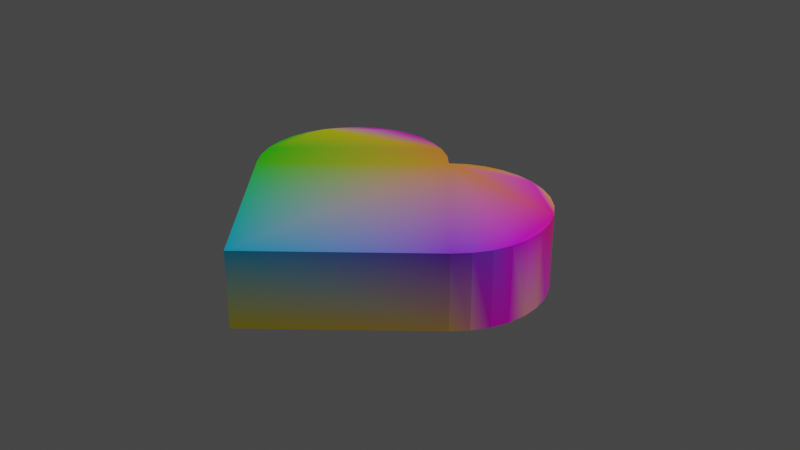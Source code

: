 # Source: heart.blend  (saved by Blender 3.3.6; exported with 4.5.12 LTS)
import bpy
from mathutils import Matrix  # noqa: F401  (used for matrix-valued properties, if any)

bpy.ops.wm.read_factory_settings(use_empty=True)
scene = bpy.context.scene
scene.name = 'Scene'

# ---- collections
col_collection = bpy.data.collections.new('Collection'); scene.collection.children.link(col_collection)

# ---- materials (node trees are filled in below, after node groups)
mat_material = bpy.data.materials.new('Material')
mat_material.alpha_threshold = 0.0
mat_material.use_transparent_shadow = False
mat_material.roughness = 0.5
mat_material.line_color = (0.0, 0.0, 0.0, 1.0)

# ---- material node trees
mat_material.use_nodes = True; mat_material.node_tree.nodes.clear()
_N = mat_material.node_tree.nodes; _L = mat_material.node_tree.links
n0 = _N.new('ShaderNodeOutputMaterial'); n0.name = 'Material Output'; n0.location = (300, 300)
n1 = _N.new('ShaderNodeBsdfPrincipled'); n1.name = 'Principled BSDF'; n1.location = (10, 300)
n1.distribution = 'GGX'
n1.subsurface_method = 'RANDOM_WALK_SKIN'
n1.inputs[3].default_value = 1.45
n1.inputs[27].default_value = (0.0, 0.0, 0.0, 1.0)
n1.inputs[28].default_value = 1.0
n2 = _N.new('ShaderNodeVertexColor'); n2.name = 'Color Attribute'; n2.location = (-190, 280)
_L.new(n1.outputs[0], n0.inputs[0])
_L.new(n2.outputs[0], n1.inputs[0])
n0.is_active_output = True

# ---- world
world_world = bpy.data.worlds.new('World'); scene.world = world_world
world_world.use_nodes = True; world_world.node_tree.nodes.clear()
_N = world_world.node_tree.nodes; _L = world_world.node_tree.links
n0 = _N.new('ShaderNodeOutputWorld'); n0.name = 'World Output'; n0.location = (300, 300)
n1 = _N.new('ShaderNodeBackground'); n1.name = 'Background'; n1.location = (10, 300)
n1.inputs[0].default_value = (0.05088, 0.05088, 0.05088, 1.0)
_L.new(n1.outputs[0], n0.inputs[0])
n0.is_active_output = True
world_world.color = (0.05088, 0.05088, 0.05088)
world_world.use_sun_shadow = False
world_world.sun_shadow_jitter_overblur = 0.0

# ---- cameras
cam_camera = bpy.data.cameras.new('Camera')
cam_camera.clip_end = 100.0
cam_camera.ortho_scale = 7.314

# ---- lights
light_light = bpy.data.lights.new('Light', 'POINT')
light_light.transmission_factor = 0.0
light_light.energy = 1000.0
light_light.shadow_soft_size = 0.1
light_light.shadow_maximum_resolution = 0.006
light_light.use_absolute_resolution = True

# ---- meshes
me_cylinder_002 = bpy.data.meshes.new('Cylinder.002')
me_cylinder_002.from_pydata([(0.7071, 0.0, 0.4), (0.8315, -0.1444, -0.4), (0.8315, -0.1444, 0.4), (0.9239, -0.3173, -0.4), (0.9239, -0.3173, 0.4), (0.9808, -0.5049, -0.4), (0.9808, -0.5049, 0.4), (1.0, -0.7, -0.4), (1.0, -0.7, 0.4), (0.9808, -0.8951, -0.4), (0.9808, -0.8951, 0.4), (0.9239, -1.083, -0.4), (0.9239, -1.083, 0.4), (0.8315, -1.256, -0.4), (0.8315, -1.256, 0.4), (0.7071, -1.407, -0.4), (0.7071, -1.407, 0.4), (0.5556, -1.531, -0.4), (0.5556, -1.531, 0.4), (0.3827, -1.624, -0.4), (0.3827, -1.624, 0.4), (0.1951, -1.681, -0.4), (0.1951, -1.681, 0.4), (-2.98e-08, -1.7, -0.4), (-2.98e-08, -1.7, 0.4), (-0.1951, -1.681, -0.4), (-0.1951, -1.681, 0.4), (-0.3827, -1.624, -0.4), (-0.3827, -1.624, 0.4), (-0.5556, -1.531, -0.4), (-0.5556, -1.531, 0.4), (-0.7071, -1.407, 0.4), (0.7071, 0.0, -0.4), (-2.121, 0.0, 0.4), (-2.121, 0.0, -0.4), (-0.7071, -1.407, -0.4), (0.8315, 0.1444, -0.4), (0.8315, 0.1444, 0.4), (0.9239, 0.3173, -0.4), (0.9239, 0.3173, 0.4), (0.9808, 0.5049, -0.4), (0.9808, 0.5049, 0.4), (1.0, 0.7, -0.4), (1.0, 0.7, 0.4), (0.9808, 0.8951, -0.4), (0.9808, 0.8951, 0.4), (0.9239, 1.083, -0.4), (0.9239, 1.083, 0.4), (0.8315, 1.256, -0.4), (0.8315, 1.256, 0.4), (0.7071, 1.407, -0.4), (0.7071, 1.407, 0.4), (0.5556, 1.531, -0.4), (0.5556, 1.531, 0.4), (0.3827, 1.624, -0.4), (0.3827, 1.624, 0.4), (0.1951, 1.681, -0.4), (0.1951, 1.681, 0.4), (-2.98e-08, 1.7, -0.4), (-2.98e-08, 1.7, 0.4), (-0.1951, 1.681, -0.4), (-0.1951, 1.681, 0.4), (-0.3827, 1.624, -0.4), (-0.3827, 1.624, 0.4), (-0.5556, 1.531, -0.4), (-0.5556, 1.531, 0.4), (-0.7071, 1.407, 0.4), (-0.7071, 1.407, -0.4)], [], [(32, 0, 2, 1), (1, 2, 4, 3), (3, 4, 6, 5), (5, 6, 8, 7), (7, 8, 10, 9), (9, 10, 12, 11), (11, 12, 14, 13), (13, 14, 16, 15), (15, 16, 18, 17), (17, 18, 20, 19), (19, 20, 22, 21), (21, 22, 24, 23), (23, 24, 26, 25), (25, 26, 28, 27), (27, 28, 30, 29), (29, 30, 31, 35), (2, 0, 31, 30, 28, 26, 24, 22, 20, 18, 16, 14, 12, 10, 8, 6, 4), (32, 1, 3, 5, 7, 9, 11, 13, 15, 17, 19, 21, 23, 25, 27, 29, 35), (35, 31, 33, 34), (35, 34, 32), (33, 31, 0), (32, 36, 37, 0), (36, 38, 39, 37), (38, 40, 41, 39), (40, 42, 43, 41), (42, 44, 45, 43), (44, 46, 47, 45), (46, 48, 49, 47), (48, 50, 51, 49), (50, 52, 53, 51), (52, 54, 55, 53), (54, 56, 57, 55), (56, 58, 59, 57), (58, 60, 61, 59), (60, 62, 63, 61), (62, 64, 65, 63), (64, 67, 66, 65), (37, 39, 41, 43, 45, 47, 49, 51, 53, 55, 57, 59, 61, 63, 65, 66, 0), (32, 67, 64, 62, 60, 58, 56, 54, 52, 50, 48, 46, 44, 42, 40, 38, 36), (67, 34, 33, 66), (67, 32, 34), (33, 0, 66)])
_uv = me_cylinder_002.uv_layers.new(name='UVMap')
_uv.uv.foreach_set('vector', [0.1305, 1.0, 1.475e-07, 1.0, 1.221e-07, 0.9689, 0.1305, 0.9689, 0.1305, 0.9689, 1.221e-07, 0.9689, 7.629e-08, 0.9369, 0.1305, 0.9369, 0.1305, 0.9369, 7.629e-08, 0.9369, 6.103e-08, 0.9049, 0.1305, 0.9049, 0.1305, 0.9049, 6.103e-08, 0.9049, 4.069e-08, 0.8729, 0.1305, 0.8729, 0.1305, 0.8729, 4.069e-08, 0.8729, 2.543e-08, 0.841, 0.1305, 0.841, 0.1305, 0.841, 2.543e-08, 0.841, 5.086e-09, 0.809, 0.1305, 0.809, 0.1305, 0.809, 5.086e-09, 0.809, 0.0, 0.777, 0.1305, 0.777, 0.1305, 0.777, 0.0, 0.777, 1.017e-08, 0.745, 0.1305, 0.745, 0.1305, 0.745, 1.017e-08, 0.745, 2.034e-08, 0.713, 0.1305, 0.713, 0.1305, 0.713, 2.034e-08, 0.713, 3.051e-08, 0.681, 0.1305, 0.681, 0.1305, 0.681, 3.051e-08, 0.681, 5.086e-08, 0.649, 0.1305, 0.649, 0.1305, 0.649, 5.086e-08, 0.649, 6.611e-08, 0.617, 0.1305, 0.617, 0.1305, 0.617, 6.611e-08, 0.617, 9.663e-08, 0.5851, 0.1305, 0.5851, 0.1305, 0.5851, 9.663e-08, 0.5851, 1.271e-07, 0.5531, 0.1305, 0.5531, 0.1305, 0.5531, 1.271e-07, 0.5531, 1.424e-07, 0.5211, 0.1305, 0.5211, 0.1305, 0.5211, 1.424e-07, 0.5211, 1.983e-07, 0.4891, 0.1305, 0.4891, 0.1317, 0.1642, 0.1628, 0.1619, 0.1628, 0.4875, 0.1309, 0.4842, 0.1003, 0.4749, 0.07218, 0.4597, 0.0475, 0.4394, 0.02727, 0.4146, 0.01226, 0.3864, 0.003055, 0.3557, 0.0, 0.3239, 0.003215, 0.2921, 0.01258, 0.2615, 0.02773, 0.2333, 0.04808, 0.2086, 0.07286, 0.1884, 0.1011, 0.1734, 0.651, 0.1619, 0.6534, 0.1309, 0.6628, 0.1003, 0.6779, 0.07218, 0.6983, 0.0475, 0.7231, 0.02727, 0.7513, 0.01226, 0.7819, 0.003055, 0.8138, 0.0, 0.8456, 0.003215, 0.8762, 0.01258, 0.9044, 0.02773, 0.929, 0.04808, 0.9493, 0.07286, 0.9643, 0.1011, 0.9735, 0.1317, 0.9765, 0.1636, 0.3916, 0.6196, 0.3916, 0.4891, 0.7171, 0.4891, 0.7171, 0.6196, 0.9765, 0.1636, 0.9765, 0.4891, 0.651, 0.1619, 0.4883, 0.4891, 0.1628, 0.4875, 0.1628, 0.1619, 0.1305, 1.0, 0.1305, 0.9689, 0.2611, 0.9689, 0.2611, 1.0, 0.1305, 0.9689, 0.1305, 0.9369, 0.2611, 0.9369, 0.2611, 0.9689, 0.1305, 0.9369, 0.1305, 0.9049, 0.2611, 0.9049, 0.2611, 0.9369, 0.1305, 0.9049, 0.1305, 0.8729, 0.2611, 0.8729, 0.2611, 0.9049, 0.1305, 0.8729, 0.1305, 0.841, 0.2611, 0.841, 0.2611, 0.8729, 0.1305, 0.841, 0.1305, 0.809, 0.2611, 0.809, 0.2611, 0.841, 0.1305, 0.809, 0.1305, 0.777, 0.2611, 0.777, 0.2611, 0.809, 0.1305, 0.777, 0.1305, 0.745, 0.2611, 0.745, 0.2611, 0.777, 0.1305, 0.745, 0.1305, 0.713, 0.2611, 0.713, 0.2611, 0.745, 0.1305, 0.713, 0.1305, 0.681, 0.2611, 0.681, 0.2611, 0.713, 0.1305, 0.681, 0.1305, 0.649, 0.2611, 0.649, 0.2611, 0.681, 0.1305, 0.649, 0.1305, 0.617, 0.2611, 0.617, 0.2611, 0.649, 0.1305, 0.617, 0.1305, 0.5851, 0.2611, 0.5851, 0.2611, 0.617, 0.1305, 0.5851, 0.1305, 0.5531, 0.2611, 0.5531, 0.2611, 0.5851, 0.1305, 0.5531, 0.1305, 0.5211, 0.2611, 0.5211, 0.2611, 0.5531, 0.1305, 0.5211, 0.1305, 0.4891, 0.2611, 0.4891, 0.2611, 0.5211, 0.1652, 0.1309, 0.1745, 0.1003, 0.1897, 0.07218, 0.21, 0.0475, 0.2348, 0.02727, 0.263, 0.01226, 0.2937, 0.003055, 0.3255, 0.0, 0.3573, 0.003215, 0.3879, 0.01258, 0.4161, 0.02773, 0.4408, 0.04808, 0.461, 0.07286, 0.476, 0.1011, 0.4852, 0.1317, 0.4883, 0.1636, 0.1628, 0.1619, 0.651, 0.1619, 0.651, 0.4875, 0.6192, 0.4842, 0.5886, 0.4749, 0.5604, 0.4597, 0.5358, 0.4394, 0.5155, 0.4146, 0.5005, 0.3864, 0.4913, 0.3557, 0.4883, 0.3239, 0.4915, 0.2921, 0.5009, 0.2615, 0.516, 0.2333, 0.5364, 0.2086, 0.5611, 0.1884, 0.5894, 0.1734, 0.62, 0.1642, 0.3916, 0.4891, 0.3916, 0.8146, 0.2611, 0.8146, 0.2611, 0.4891, 0.651, 0.4875, 0.651, 0.1619, 0.9765, 0.4891, 0.4883, 0.4891, 0.1628, 0.1619, 0.4883, 0.1636])
_ca = me_cylinder_002.color_attributes.new('Col', 'BYTE_COLOR', 'CORNER')
_ca.data.foreach_set('color', [1.0, 0.0, 0.4072, 1.0, 1.0, 0.3325, 0.03689, 1.0, 1.0, 0.3325, 0.0382, 1.0, 1.0, 0.0, 0.4125, 1.0, 1.0, 0.0, 0.4125, 1.0, 1.0, 0.3325, 0.0382, 1.0, 1.0, 0.3325, 0.03689, 1.0, 1.0, 0.0, 0.4072, 1.0, 1.0, 0.0, 0.4072, 1.0, 1.0, 0.3325, 0.03689, 1.0, 1.0, 0.3325, 0.03689, 1.0, 1.0, 0.0009106, 0.4072, 1.0, 1.0, 0.0009106, 0.4072, 1.0, 1.0, 0.3325, 0.03689, 1.0, 1.0, 0.3325, 0.03689, 1.0, 1.0, 0.0, 0.4072, 1.0, 1.0, 0.0, 0.4072, 1.0, 1.0, 0.3325, 0.03689, 1.0, 1.0, 0.04519, 0.6795, 1.0, 1.0, 0.0, 0.7835, 1.0, 1.0, 0.0, 0.7835, 1.0, 1.0, 0.04519, 0.6795, 1.0, 1.0, 0.3325, 0.03689, 1.0, 1.0, 0.001821, 0.807, 1.0, 1.0, 0.001821, 0.807, 1.0, 1.0, 0.3325, 0.03689, 1.0, 1.0, 0.3372, 0.03955, 1.0, 1.0, 0.08866, 0.7231, 1.0, 1.0, 0.08866, 0.7231, 1.0, 1.0, 0.3372, 0.03955, 1.0, 1.0, 0.2961, 0.1221, 1.0, 1.0, 0.0648, 0.7605, 1.0, 1.0, 0.0648, 0.7605, 1.0, 1.0, 0.2961, 0.1221, 1.0, 1.0, 0.004025, 0.3185, 1.0, 1.0, 0.0648, 0.7605, 1.0, 1.0, 0.0648, 0.7605, 1.0, 1.0, 0.004025, 0.3185, 1.0, 1.0, 0.004025, 0.3231, 1.0, 1.0, 0.0648, 0.7605, 1.0, 1.0, 0.0648, 0.7605, 1.0, 1.0, 0.004025, 0.3231, 1.0, 1.0, 0.002732, 0.5647, 1.0, 1.0, 0.3372, 0.4125, 1.0, 1.0, 0.3372, 0.4125, 1.0, 1.0, 0.002732, 0.5647, 1.0, 0.9734, 0.0003035, 0.9911, 1.0, 1.0, 0.3467, 0.402, 1.0, 1.0, 0.3467, 0.402, 1.0, 0.9734, 0.0003035, 0.9911, 1.0, 0.6795, 0.0009106, 0.9047, 1.0, 1.0, 0.0, 0.807, 1.0, 1.0, 0.0, 0.807, 1.0, 0.6795, 0.0009106, 0.9047, 1.0, 0.3325, 0.04667, 0.9473, 1.0, 1.0, 0.0009106, 0.807, 1.0, 1.0, 0.0009106, 0.807, 1.0, 0.3325, 0.04667, 0.9473, 1.0, 0.3325, 0.04374, 0.9473, 1.0, 1.0, 0.3712, 0.3419, 1.0, 1.0, 0.3712, 0.3419, 1.0, 0.3325, 0.04374, 0.9473, 1.0, 0.2874, 0.04519, 0.9473, 1.0, 1.0, 0.5711, 0.1441, 1.0, 1.0, 0.3325, 0.0382, 1.0, 1.0, 0.3325, 0.03689, 1.0, 0.2874, 0.04519, 0.9473, 1.0, 0.3325, 0.04374, 0.9473, 1.0, 0.3325, 0.04667, 0.9473, 1.0, 0.6795, 0.0009106, 0.9047, 1.0, 0.9734, 0.0003035, 0.9911, 1.0, 1.0, 0.002732, 0.5647, 1.0, 1.0, 0.004025, 0.3231, 1.0, 1.0, 0.004025, 0.3185, 1.0, 1.0, 0.2961, 0.1221, 1.0, 1.0, 0.3372, 0.03955, 1.0, 1.0, 0.3325, 0.03689, 1.0, 1.0, 0.04519, 0.6795, 1.0, 1.0, 0.3325, 0.03689, 1.0, 1.0, 0.3325, 0.03689, 1.0, 1.0, 0.3325, 0.03689, 1.0, 1.0, 0.0, 0.4072, 1.0, 1.0, 0.0, 0.4125, 1.0, 1.0, 0.0, 0.4072, 1.0, 1.0, 0.0009106, 0.4072, 1.0, 1.0, 0.0, 0.4072, 1.0, 1.0, 0.0, 0.7835, 1.0, 1.0, 0.001821, 0.807, 1.0, 1.0, 0.08866, 0.7231, 1.0, 1.0, 0.0648, 0.7605, 1.0, 1.0, 0.0648, 0.7605, 1.0, 1.0, 0.0648, 0.7605, 1.0, 1.0, 0.3372, 0.4125, 1.0, 1.0, 0.3467, 0.402, 1.0, 1.0, 0.0, 0.807, 1.0, 1.0, 0.0009106, 0.807, 1.0, 1.0, 0.3712, 0.3419, 1.0, 1.0, 0.5711, 0.1441, 1.0, 1.0, 0.5711, 0.1441, 1.0, 0.2874, 0.04519, 0.9473, 1.0, 0.0, 0.6172, 1.0, 1.0, 1.0, 0.8308, 0.0, 1.0, 1.0, 0.5711, 0.1441, 1.0, 1.0, 0.8308, 0.0, 1.0, 1.0, 0.0, 0.4072, 1.0, 0.0, 0.6172, 1.0, 1.0, 0.2874, 0.04519, 0.9473, 1.0, 1.0, 0.3325, 0.03689, 1.0, 1.0, 0.0, 0.4072, 1.0, 0.7913, 0.162, 0.3231, 1.0, 1.0, 0.3325, 0.03689, 1.0, 1.0, 0.3325, 0.03689, 1.0, 0.7913, 0.162, 0.3231, 1.0, 0.4072, 0.5149, 0.3231, 1.0, 1.0, 0.3278, 0.04519, 1.0, 1.0, 0.3325, 0.03689, 1.0, 0.4072, 0.5149, 0.3231, 1.0, 0.04519, 0.9473, 0.0319, 1.0, 1.0, 0.003677, 0.8148, 1.0, 1.0, 0.3278, 0.04519, 1.0, 0.04519, 0.9473, 0.0319, 1.0, 0.1356, 0.8228, 0.107, 1.0, 1.0, 0.0, 0.807, 1.0, 1.0, 0.003677, 0.8148, 1.0, 0.1356, 0.8228, 0.107, 1.0, 0.1356, 0.8228, 0.107, 1.0, 1.0, 0.0, 0.807, 1.0, 1.0, 0.0, 0.807, 1.0, 0.1356, 0.8228, 0.107, 1.0, 0.05613, 0.9301, 0.04092, 1.0, 1.0, 0.01298, 0.9047, 1.0, 1.0, 0.0, 0.807, 1.0, 0.05613, 0.9301, 0.04092, 1.0, 0.2747, 0.6584, 0.2195, 1.0, 1.0, 0.0, 0.9047, 1.0, 1.0, 0.01298, 0.9047, 1.0, 0.2747, 0.6584, 0.2195, 1.0, 0.5647, 0.9911, 0.008568, 1.0, 1.0, 0.01298, 0.9047, 1.0, 1.0, 0.0, 0.9047, 1.0, 0.5647, 0.9911, 0.008568, 1.0, 0.7454, 0.8714, 0.07619, 1.0, 1.0, 0.0, 0.9047, 1.0, 1.0, 0.01298, 0.9047, 1.0, 0.7454, 0.8714, 0.07619, 1.0, 0.7529, 0.855, 0.0865, 1.0, 0.9647, 1.0, 0.001518, 1.0, 1.0, 0.0, 0.9047, 1.0, 0.7529, 0.855, 0.0865, 1.0, 0.5149, 0.7454, 0.1779, 1.0, 0.4452, 0.5089, 0.3663, 1.0, 0.9647, 1.0, 0.001518, 1.0, 0.5149, 0.7454, 0.1779, 1.0, 0.03955, 0.552, 0.3663, 1.0, 0.05286, 1.0, 0.0003035, 1.0, 0.4452, 0.5089, 0.3663, 1.0, 0.03955, 0.552, 0.3663, 1.0, 0.004025, 0.03434, 0.956, 1.0, 0.05127, 1.0, 0.0003035, 1.0, 0.05286, 1.0, 0.0003035, 1.0, 0.004025, 0.03434, 0.956, 1.0, 0.004391, 0.04092, 0.9473, 1.0, 0.05127, 1.0, 0.0003035, 1.0, 0.05127, 1.0, 0.0003035, 1.0, 0.004391, 0.04092, 0.9473, 1.0, 0.009721, 0.15, 0.7913, 1.0, 0.05127, 1.0, 0.0003035, 1.0, 0.05127, 1.0, 0.0003035, 1.0, 0.009721, 0.15, 0.7913, 1.0, 0.01096, 0.03434, 0.956, 1.0, 0.05286, 1.0, 0.0006071, 1.0, 0.05127, 1.0, 0.0003035, 1.0, 1.0, 0.3325, 0.03689, 1.0, 1.0, 0.3278, 0.04519, 1.0, 1.0, 0.003677, 0.8148, 1.0, 1.0, 0.0, 0.807, 1.0, 1.0, 0.0, 0.807, 1.0, 1.0, 0.01298, 0.9047, 1.0, 1.0, 0.0, 0.9047, 1.0, 1.0, 0.01298, 0.9047, 1.0, 1.0, 0.0, 0.9047, 1.0, 0.9647, 1.0, 0.001518, 1.0, 0.4452, 0.5089, 0.3663, 1.0, 0.05286, 1.0, 0.0003035, 1.0, 0.05127, 1.0, 0.0003035, 1.0, 0.05127, 1.0, 0.0003035, 1.0, 0.05127, 1.0, 0.0003035, 1.0, 0.05286, 1.0, 0.0006071, 1.0, 1.0, 0.3325, 0.03689, 1.0, 1.0, 0.0, 0.4072, 1.0, 0.01096, 0.03434, 0.956, 1.0, 0.009721, 0.15, 0.7913, 1.0, 0.004391, 0.04092, 0.9473, 1.0, 0.004025, 0.03434, 0.956, 1.0, 0.03955, 0.552, 0.3663, 1.0, 0.5149, 0.7454, 0.1779, 1.0, 0.7529, 0.855, 0.0865, 1.0, 0.7454, 0.8714, 0.07619, 1.0, 0.5647, 0.9911, 0.008568, 1.0, 0.2747, 0.6584, 0.2195, 1.0, 0.05613, 0.9301, 0.04092, 1.0, 0.1356, 0.8228, 0.107, 1.0, 0.1356, 0.8228, 0.107, 1.0, 0.04519, 0.9473, 0.0319, 1.0, 0.4072, 0.5149, 0.3231, 1.0, 0.7913, 0.162, 0.3231, 1.0, 0.01096, 0.03434, 0.956, 1.0, 1.0, 0.8308, 0.0, 1.0, 0.0, 0.6172, 1.0, 1.0, 0.05286, 1.0, 0.0006071, 1.0, 0.01096, 0.03434, 0.956, 1.0, 1.0, 0.0, 0.4072, 1.0, 1.0, 0.8308, 0.0, 1.0, 0.0, 0.6172, 1.0, 1.0, 1.0, 0.3325, 0.03689, 1.0, 0.05286, 1.0, 0.0006071, 1.0])
me_cylinder_002.materials.append(mat_material)
me_cylinder_002.update()

# ---- objects
ob_light = bpy.data.objects.new('Light', light_light)
ob_camera = bpy.data.objects.new('Camera', cam_camera)
ob_heart = bpy.data.objects.new('Heart', me_cylinder_002)

# ---- transforms, parenting, visibility, modifiers, constraints
ob_light.location = (4.076, 1.005, 5.904)
ob_light.rotation_euler = (0.6503, 0.05522, 1.866)
ob_light.lock_rotations_4d = False
ob_light.empty_display_type = 'ARROWS'
ob_light.color = (0.0, 0.0, 0.0, 0.0)
ob_light.lineart.crease_threshold = 0.0
ob_camera.location = (7.359, -6.926, 4.958)
ob_camera.rotation_euler = (1.109, 0.0, 0.8149)
ob_camera.lock_rotations_4d = False
ob_camera.empty_display_type = 'ARROWS'
ob_camera.color = (0.0, 0.0, 0.0, 0.0)
ob_camera.display_type = 'WIRE'
ob_camera.lineart.crease_threshold = 0.0
ob_heart.location = (0.0, 0.0, 0.0)
ob_heart.rotation_euler = (0.0, -0.0, 1.571)

# ---- collection membership
col_collection.objects.link(ob_light)
col_collection.objects.link(ob_camera)
col_collection.objects.link(ob_heart)

# ---- scene / render settings (as saved in the file)
scene.camera = ob_camera
scene.frame_start = 1; scene.frame_end = 250; scene.frame_set(1)
scene.render.engine = 'BLENDER_EEVEE_NEXT'
scene.cycles.sampling_pattern = 'TABULATED_SOBOL'
scene.cycles.use_light_tree = False
scene.view_settings.view_transform = 'Filmic'
bpy.context.view_layer.update()

